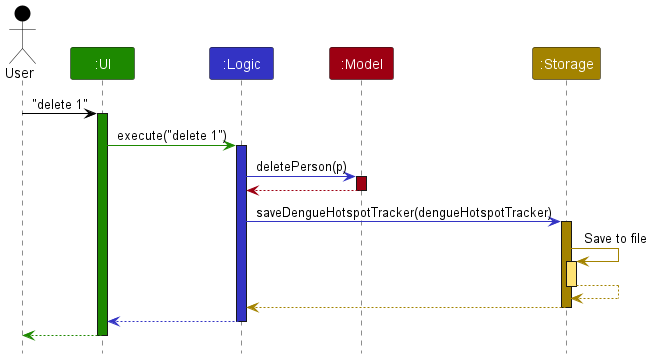

The diagram above was rendered by PlantUML. Its source (embedded in the PNG):
@startuml
!include style.puml

Actor User as user USER_COLOR
Participant ":UI" as ui UI_COLOR
Participant ":Logic" as logic LOGIC_COLOR
Participant ":Model" as model MODEL_COLOR
Participant ":Storage" as storage STORAGE_COLOR

user -[USER_COLOR]> ui : "delete 1"
activate ui UI_COLOR

ui -[UI_COLOR]> logic : execute("delete 1")
activate logic LOGIC_COLOR

logic -[LOGIC_COLOR]> model : deletePerson(p)
activate model MODEL_COLOR

model -[MODEL_COLOR]-> logic
deactivate model

logic -[LOGIC_COLOR]> storage : saveDengueHotspotTracker(dengueHotspotTracker)
activate storage STORAGE_COLOR

storage -[STORAGE_COLOR]> storage : Save to file
activate storage STORAGE_COLOR_T1
storage --[STORAGE_COLOR]> storage
deactivate storage

storage --[STORAGE_COLOR]> logic
deactivate storage

logic --[LOGIC_COLOR]> ui
deactivate logic

ui--[UI_COLOR]> user
deactivate ui
@enduml